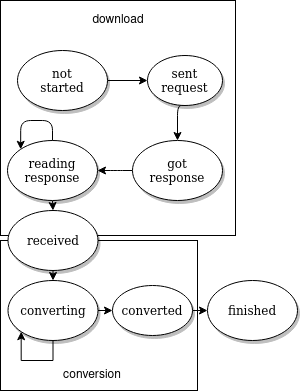

The diagram above was exported from draw.io. Its source (the exported page's mxGraphModel, read from the mxfile embedded in the PNG):
<mxGraphModel dx="1152" dy="831" grid="1" gridSize="10" guides="1" tooltips="1" connect="1" arrows="1" fold="1" page="1" pageScale="1" pageWidth="1100" pageHeight="850" background="#ffffff" math="0" shadow="0">
  <root>
    <mxCell id="0" />
    <mxCell id="1" parent="0" />
    <mxCell id="mFN27abimAL1EW4bEGJY-18" value="" style="whiteSpace=wrap;html=1;aspect=fixed;" parent="1" vertex="1">
      <mxGeometry x="433" y="50" width="235" height="235" as="geometry" />
    </mxCell>
    <mxCell id="mFN27abimAL1EW4bEGJY-16" value="" style="rounded=0;whiteSpace=wrap;html=1;" parent="1" vertex="1">
      <mxGeometry x="433" y="290" width="197" height="150" as="geometry" />
    </mxCell>
    <mxCell id="mFN27abimAL1EW4bEGJY-3" style="edgeStyle=orthogonalEdgeStyle;orthogonalLoop=1;jettySize=auto;html=1;exitX=1;exitY=0.5;exitDx=0;exitDy=0;entryX=0;entryY=0.5;entryDx=0;entryDy=0;rounded=1;" parent="1" source="1ea317790d2ca983-1" target="1ea317790d2ca983-2" edge="1">
      <mxGeometry relative="1" as="geometry" />
    </mxCell>
    <mxCell id="1ea317790d2ca983-1" value="&lt;div&gt;not&lt;br&gt;&lt;/div&gt;&lt;div&gt;started&lt;/div&gt;" style="ellipse;whiteSpace=wrap;html=1;rounded=0;shadow=1;comic=0;labelBackgroundColor=none;strokeWidth=1;fontFamily=Verdana;fontSize=12;align=center;" parent="1" vertex="1">
      <mxGeometry x="450" y="100" width="90" height="60" as="geometry" />
    </mxCell>
    <mxCell id="mFN27abimAL1EW4bEGJY-5" style="edgeStyle=orthogonalEdgeStyle;orthogonalLoop=1;jettySize=auto;html=1;exitX=0.5;exitY=1;exitDx=0;exitDy=0;entryX=0.5;entryY=0;entryDx=0;entryDy=0;rounded=1;" parent="1" source="1ea317790d2ca983-2" target="mFN27abimAL1EW4bEGJY-4" edge="1">
      <mxGeometry relative="1" as="geometry">
        <Array as="points">
          <mxPoint x="610" y="155" />
        </Array>
      </mxGeometry>
    </mxCell>
    <mxCell id="1ea317790d2ca983-2" value="&lt;div&gt;sent&lt;/div&gt;&lt;div&gt;request&lt;br&gt;&lt;/div&gt;" style="ellipse;whiteSpace=wrap;html=1;rounded=0;shadow=1;comic=0;labelBackgroundColor=none;strokeWidth=1;fontFamily=Verdana;fontSize=12;align=center;" parent="1" vertex="1">
      <mxGeometry x="580" y="105" width="75" height="50" as="geometry" />
    </mxCell>
    <mxCell id="mFN27abimAL1EW4bEGJY-19" style="edgeStyle=orthogonalEdgeStyle;rounded=1;orthogonalLoop=1;jettySize=auto;html=1;entryX=1;entryY=0.5;entryDx=0;entryDy=0;" parent="1" source="mFN27abimAL1EW4bEGJY-4" target="mFN27abimAL1EW4bEGJY-6" edge="1">
      <mxGeometry relative="1" as="geometry" />
    </mxCell>
    <mxCell id="mFN27abimAL1EW4bEGJY-4" value="&lt;div&gt;got&lt;/div&gt;&lt;div&gt;response&lt;/div&gt;" style="ellipse;whiteSpace=wrap;html=1;rounded=0;shadow=1;comic=0;labelBackgroundColor=none;strokeWidth=1;fontFamily=Verdana;fontSize=12;align=center;" parent="1" vertex="1">
      <mxGeometry x="565" y="190" width="90" height="60" as="geometry" />
    </mxCell>
    <mxCell id="PR8aCvzdqkk8SiA14ODl-1" style="edgeStyle=orthogonalEdgeStyle;rounded=0;orthogonalLoop=1;jettySize=auto;html=1;exitX=0.5;exitY=1;exitDx=0;exitDy=0;entryX=0.5;entryY=0;entryDx=0;entryDy=0;" edge="1" parent="1" source="mFN27abimAL1EW4bEGJY-6" target="mFN27abimAL1EW4bEGJY-10">
      <mxGeometry relative="1" as="geometry" />
    </mxCell>
    <mxCell id="mFN27abimAL1EW4bEGJY-6" value="&lt;div&gt;reading&lt;/div&gt;&lt;div&gt;response&lt;/div&gt;" style="ellipse;whiteSpace=wrap;html=1;rounded=0;shadow=1;comic=0;labelBackgroundColor=none;strokeWidth=1;fontFamily=Verdana;fontSize=12;align=center;" parent="1" vertex="1">
      <mxGeometry x="440" y="190" width="90" height="60" as="geometry" />
    </mxCell>
    <mxCell id="mFN27abimAL1EW4bEGJY-7" style="orthogonalLoop=1;jettySize=auto;html=1;exitX=0.5;exitY=0;exitDx=0;exitDy=0;entryX=0.5;entryY=0;entryDx=0;entryDy=0;edgeStyle=orthogonalEdgeStyle;curved=1;" parent="1" source="mFN27abimAL1EW4bEGJY-6" target="mFN27abimAL1EW4bEGJY-6" edge="1">
      <mxGeometry relative="1" as="geometry" />
    </mxCell>
    <mxCell id="mFN27abimAL1EW4bEGJY-9" style="edgeStyle=orthogonalEdgeStyle;orthogonalLoop=1;jettySize=auto;html=1;exitX=0.5;exitY=0;exitDx=0;exitDy=0;entryX=0;entryY=0;entryDx=0;entryDy=0;rounded=1;" parent="1" source="mFN27abimAL1EW4bEGJY-6" target="mFN27abimAL1EW4bEGJY-6" edge="1">
      <mxGeometry relative="1" as="geometry">
        <Array as="points">
          <mxPoint x="485" y="170" />
          <mxPoint x="453" y="170" />
        </Array>
      </mxGeometry>
    </mxCell>
    <mxCell id="mFN27abimAL1EW4bEGJY-13" style="edgeStyle=orthogonalEdgeStyle;rounded=1;orthogonalLoop=1;jettySize=auto;html=1;exitX=0.5;exitY=1;exitDx=0;exitDy=0;entryX=0.5;entryY=0;entryDx=0;entryDy=0;" parent="1" source="mFN27abimAL1EW4bEGJY-10" target="mFN27abimAL1EW4bEGJY-12" edge="1">
      <mxGeometry relative="1" as="geometry" />
    </mxCell>
    <mxCell id="mFN27abimAL1EW4bEGJY-10" value="received" style="ellipse;whiteSpace=wrap;html=1;rounded=0;shadow=1;comic=0;labelBackgroundColor=none;strokeWidth=1;fontFamily=Verdana;fontSize=12;align=center;" parent="1" vertex="1">
      <mxGeometry x="440.5" y="260" width="90" height="60" as="geometry" />
    </mxCell>
    <mxCell id="PR8aCvzdqkk8SiA14ODl-7" style="edgeStyle=orthogonalEdgeStyle;rounded=0;orthogonalLoop=1;jettySize=auto;html=1;exitX=1;exitY=0.5;exitDx=0;exitDy=0;entryX=0;entryY=0.5;entryDx=0;entryDy=0;" edge="1" parent="1" source="mFN27abimAL1EW4bEGJY-12" target="PR8aCvzdqkk8SiA14ODl-6">
      <mxGeometry relative="1" as="geometry" />
    </mxCell>
    <mxCell id="mFN27abimAL1EW4bEGJY-12" value="&lt;div&gt;converting&lt;/div&gt;" style="ellipse;whiteSpace=wrap;html=1;rounded=0;shadow=1;comic=0;labelBackgroundColor=none;strokeWidth=1;fontFamily=Verdana;fontSize=12;align=center;" parent="1" vertex="1">
      <mxGeometry x="440.5" y="330" width="90" height="60" as="geometry" />
    </mxCell>
    <mxCell id="mFN27abimAL1EW4bEGJY-14" value="&lt;div&gt;finished&lt;/div&gt;" style="ellipse;whiteSpace=wrap;html=1;rounded=0;shadow=1;comic=0;labelBackgroundColor=none;strokeWidth=1;fontFamily=Verdana;fontSize=12;align=center;" parent="1" vertex="1">
      <mxGeometry x="640" y="330" width="90" height="60" as="geometry" />
    </mxCell>
    <mxCell id="mFN27abimAL1EW4bEGJY-20" value="&lt;div&gt;download&lt;/div&gt;" style="text;html=1;strokeColor=none;fillColor=none;align=center;verticalAlign=middle;whiteSpace=wrap;rounded=0;" parent="1" vertex="1">
      <mxGeometry x="530.5" y="60" width="40" height="20" as="geometry" />
    </mxCell>
    <mxCell id="mFN27abimAL1EW4bEGJY-22" value="conversion" style="text;html=1;strokeColor=none;fillColor=none;align=center;verticalAlign=middle;whiteSpace=wrap;rounded=0;" parent="1" vertex="1">
      <mxGeometry x="505" y="415" width="40" height="20" as="geometry" />
    </mxCell>
    <mxCell id="PR8aCvzdqkk8SiA14ODl-5" style="edgeStyle=orthogonalEdgeStyle;rounded=0;orthogonalLoop=1;jettySize=auto;html=1;exitX=0.5;exitY=1;exitDx=0;exitDy=0;entryX=0;entryY=1;entryDx=0;entryDy=0;" edge="1" parent="1" source="mFN27abimAL1EW4bEGJY-12" target="mFN27abimAL1EW4bEGJY-12">
      <mxGeometry relative="1" as="geometry">
        <Array as="points">
          <mxPoint x="486" y="410" />
          <mxPoint x="454" y="410" />
        </Array>
      </mxGeometry>
    </mxCell>
    <mxCell id="PR8aCvzdqkk8SiA14ODl-8" style="edgeStyle=orthogonalEdgeStyle;rounded=0;orthogonalLoop=1;jettySize=auto;html=1;exitX=1;exitY=0.5;exitDx=0;exitDy=0;entryX=0;entryY=0.5;entryDx=0;entryDy=0;" edge="1" parent="1" source="PR8aCvzdqkk8SiA14ODl-6" target="mFN27abimAL1EW4bEGJY-14">
      <mxGeometry relative="1" as="geometry" />
    </mxCell>
    <mxCell id="PR8aCvzdqkk8SiA14ODl-6" value="&lt;div&gt;converted&lt;/div&gt;" style="ellipse;whiteSpace=wrap;html=1;rounded=0;shadow=1;comic=0;labelBackgroundColor=none;strokeWidth=1;fontFamily=Verdana;fontSize=12;align=center;" vertex="1" parent="1">
      <mxGeometry x="545" y="335" width="80" height="50" as="geometry" />
    </mxCell>
  </root>
</mxGraphModel>